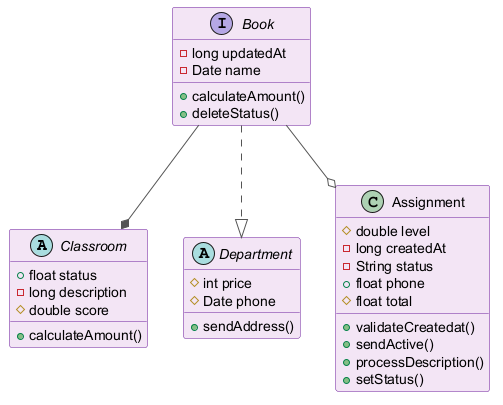

The diagram above was rendered by PlantUML. Its source (embedded in the PNG):
@startuml
skinparam backgroundColor #FFFFFF
skinparam classBackgroundColor #F3E5F5
skinparam classBorderColor #6A1B9A
skinparam ArrowColor #555555
abstract class Classroom {
  +float status
  -long description
  #double score
  +calculateAmount()
}
interface Book {
  -long updatedAt
  -Date name
  +calculateAmount()
  +deleteStatus()
}
abstract class Department {
  #int price
  #Date phone
  +sendAddress()
}
class Assignment {
  #double level
  -long createdAt
  -String status
  +float phone
  #float total
  +validateCreatedat()
  +sendActive()
  +processDescription()
  +setStatus()
}
Book ..|> Department
Book --o Assignment
Book --* Classroom
@enduml